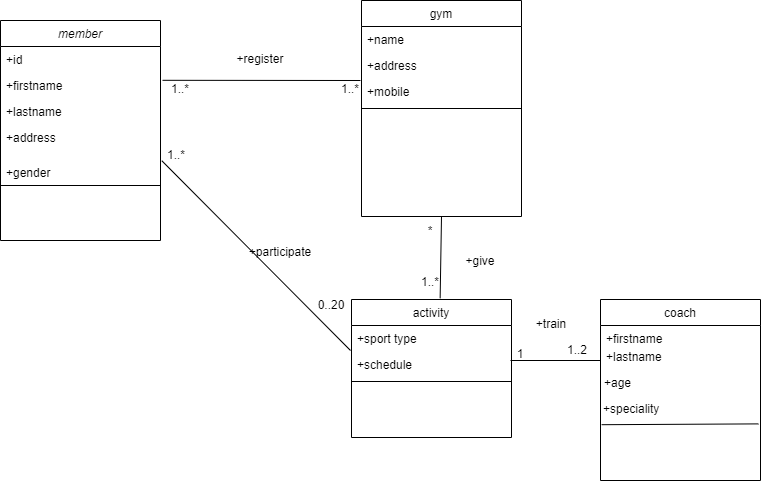

The diagram above was exported from draw.io. Its source (the exported page's mxGraphModel, read from the mxfile embedded in the PNG):
<mxGraphModel dx="1050" dy="541" grid="1" gridSize="10" guides="1" tooltips="1" connect="1" arrows="1" fold="1" page="1" pageScale="1" pageWidth="827" pageHeight="1169" math="0" shadow="0">
  <root>
    <mxCell id="WIyWlLk6GJQsqaUBKTNV-0" />
    <mxCell id="WIyWlLk6GJQsqaUBKTNV-1" parent="WIyWlLk6GJQsqaUBKTNV-0" />
    <mxCell id="zkfFHV4jXpPFQw0GAbJ--0" value="member" style="swimlane;fontStyle=2;align=center;verticalAlign=top;childLayout=stackLayout;horizontal=1;startSize=26;horizontalStack=0;resizeParent=1;resizeLast=0;collapsible=1;marginBottom=0;rounded=0;shadow=0;strokeWidth=1;" parent="WIyWlLk6GJQsqaUBKTNV-1" vertex="1">
      <mxGeometry x="40" y="20" width="160" height="220" as="geometry">
        <mxRectangle x="230" y="140" width="160" height="26" as="alternateBounds" />
      </mxGeometry>
    </mxCell>
    <mxCell id="zkfFHV4jXpPFQw0GAbJ--1" value="+id" style="text;align=left;verticalAlign=top;spacingLeft=4;spacingRight=4;overflow=hidden;rotatable=0;points=[[0,0.5],[1,0.5]];portConstraint=eastwest;" parent="zkfFHV4jXpPFQw0GAbJ--0" vertex="1">
      <mxGeometry y="26" width="160" height="26" as="geometry" />
    </mxCell>
    <mxCell id="zkfFHV4jXpPFQw0GAbJ--2" value="+firstname" style="text;align=left;verticalAlign=top;spacingLeft=4;spacingRight=4;overflow=hidden;rotatable=0;points=[[0,0.5],[1,0.5]];portConstraint=eastwest;rounded=0;shadow=0;html=0;" parent="zkfFHV4jXpPFQw0GAbJ--0" vertex="1">
      <mxGeometry y="52" width="160" height="26" as="geometry" />
    </mxCell>
    <mxCell id="zkfFHV4jXpPFQw0GAbJ--3" value="+lastname&#10;&#10;" style="text;align=left;verticalAlign=top;spacingLeft=4;spacingRight=4;overflow=hidden;rotatable=0;points=[[0,0.5],[1,0.5]];portConstraint=eastwest;rounded=0;shadow=0;html=0;" parent="zkfFHV4jXpPFQw0GAbJ--0" vertex="1">
      <mxGeometry y="78" width="160" height="26" as="geometry" />
    </mxCell>
    <mxCell id="VYBtnHju6baqjnyRJ6Wv-4" value="+address&#10;&#10;+" style="text;align=left;verticalAlign=top;spacingLeft=4;spacingRight=4;overflow=hidden;rotatable=0;points=[[0,0.5],[1,0.5]];portConstraint=eastwest;rounded=0;shadow=0;html=0;" vertex="1" parent="zkfFHV4jXpPFQw0GAbJ--0">
      <mxGeometry y="104" width="160" height="26" as="geometry" />
    </mxCell>
    <mxCell id="zkfFHV4jXpPFQw0GAbJ--6" value="activity" style="swimlane;fontStyle=0;align=center;verticalAlign=top;childLayout=stackLayout;horizontal=1;startSize=26;horizontalStack=0;resizeParent=1;resizeLast=0;collapsible=1;marginBottom=0;rounded=0;shadow=0;strokeWidth=1;" parent="WIyWlLk6GJQsqaUBKTNV-1" vertex="1">
      <mxGeometry x="391" y="299" width="160" height="138" as="geometry">
        <mxRectangle x="130" y="380" width="160" height="26" as="alternateBounds" />
      </mxGeometry>
    </mxCell>
    <mxCell id="zkfFHV4jXpPFQw0GAbJ--7" value="+sport type" style="text;align=left;verticalAlign=top;spacingLeft=4;spacingRight=4;overflow=hidden;rotatable=0;points=[[0,0.5],[1,0.5]];portConstraint=eastwest;" parent="zkfFHV4jXpPFQw0GAbJ--6" vertex="1">
      <mxGeometry y="26" width="160" height="26" as="geometry" />
    </mxCell>
    <mxCell id="zkfFHV4jXpPFQw0GAbJ--8" value="+schedule" style="text;align=left;verticalAlign=top;spacingLeft=4;spacingRight=4;overflow=hidden;rotatable=0;points=[[0,0.5],[1,0.5]];portConstraint=eastwest;rounded=0;shadow=0;html=0;" parent="zkfFHV4jXpPFQw0GAbJ--6" vertex="1">
      <mxGeometry y="52" width="160" height="26" as="geometry" />
    </mxCell>
    <mxCell id="zkfFHV4jXpPFQw0GAbJ--9" value="" style="line;html=1;strokeWidth=1;align=left;verticalAlign=middle;spacingTop=-1;spacingLeft=3;spacingRight=3;rotatable=0;labelPosition=right;points=[];portConstraint=eastwest;" parent="zkfFHV4jXpPFQw0GAbJ--6" vertex="1">
      <mxGeometry y="78" width="160" height="8" as="geometry" />
    </mxCell>
    <mxCell id="zkfFHV4jXpPFQw0GAbJ--13" value="coach" style="swimlane;fontStyle=0;align=center;verticalAlign=top;childLayout=stackLayout;horizontal=1;startSize=26;horizontalStack=0;resizeParent=1;resizeLast=0;collapsible=1;marginBottom=0;rounded=0;shadow=0;strokeWidth=1;" parent="WIyWlLk6GJQsqaUBKTNV-1" vertex="1">
      <mxGeometry x="640" y="299" width="160" height="181" as="geometry">
        <mxRectangle x="340" y="380" width="170" height="26" as="alternateBounds" />
      </mxGeometry>
    </mxCell>
    <mxCell id="zkfFHV4jXpPFQw0GAbJ--14" value="+firstname&#10;" style="text;align=left;verticalAlign=top;spacingLeft=4;spacingRight=4;overflow=hidden;rotatable=0;points=[[0,0.5],[1,0.5]];portConstraint=eastwest;" parent="zkfFHV4jXpPFQw0GAbJ--13" vertex="1">
      <mxGeometry y="26" width="160" height="26" as="geometry" />
    </mxCell>
    <mxCell id="zkfFHV4jXpPFQw0GAbJ--17" value="gym" style="swimlane;fontStyle=0;align=center;verticalAlign=top;childLayout=stackLayout;horizontal=1;startSize=26;horizontalStack=0;resizeParent=1;resizeLast=0;collapsible=1;marginBottom=0;rounded=0;shadow=0;strokeWidth=1;" parent="WIyWlLk6GJQsqaUBKTNV-1" vertex="1">
      <mxGeometry x="401" width="160" height="216" as="geometry">
        <mxRectangle x="550" y="140" width="160" height="26" as="alternateBounds" />
      </mxGeometry>
    </mxCell>
    <mxCell id="zkfFHV4jXpPFQw0GAbJ--18" value="+name" style="text;align=left;verticalAlign=top;spacingLeft=4;spacingRight=4;overflow=hidden;rotatable=0;points=[[0,0.5],[1,0.5]];portConstraint=eastwest;" parent="zkfFHV4jXpPFQw0GAbJ--17" vertex="1">
      <mxGeometry y="26" width="160" height="26" as="geometry" />
    </mxCell>
    <mxCell id="zkfFHV4jXpPFQw0GAbJ--19" value="+address" style="text;align=left;verticalAlign=top;spacingLeft=4;spacingRight=4;overflow=hidden;rotatable=0;points=[[0,0.5],[1,0.5]];portConstraint=eastwest;rounded=0;shadow=0;html=0;" parent="zkfFHV4jXpPFQw0GAbJ--17" vertex="1">
      <mxGeometry y="52" width="160" height="26" as="geometry" />
    </mxCell>
    <mxCell id="zkfFHV4jXpPFQw0GAbJ--20" value="+mobile" style="text;align=left;verticalAlign=top;spacingLeft=4;spacingRight=4;overflow=hidden;rotatable=0;points=[[0,0.5],[1,0.5]];portConstraint=eastwest;rounded=0;shadow=0;html=0;" parent="zkfFHV4jXpPFQw0GAbJ--17" vertex="1">
      <mxGeometry y="78" width="160" height="26" as="geometry" />
    </mxCell>
    <mxCell id="zkfFHV4jXpPFQw0GAbJ--23" value="" style="line;html=1;strokeWidth=1;align=left;verticalAlign=middle;spacingTop=-1;spacingLeft=3;spacingRight=3;rotatable=0;labelPosition=right;points=[];portConstraint=eastwest;" parent="zkfFHV4jXpPFQw0GAbJ--17" vertex="1">
      <mxGeometry y="104" width="160" height="8" as="geometry" />
    </mxCell>
    <mxCell id="VYBtnHju6baqjnyRJ6Wv-0" value="" style="endArrow=none;html=1;rounded=0;exitX=1.013;exitY=0.223;exitDx=0;exitDy=0;exitPerimeter=0;" edge="1" parent="WIyWlLk6GJQsqaUBKTNV-1">
      <mxGeometry width="50" height="50" relative="1" as="geometry">
        <mxPoint x="202.07999999999993" y="79.798" as="sourcePoint" />
        <mxPoint x="400" y="80" as="targetPoint" />
      </mxGeometry>
    </mxCell>
    <mxCell id="VYBtnHju6baqjnyRJ6Wv-1" value="1..*" style="text;html=1;strokeColor=none;fillColor=none;align=center;verticalAlign=middle;whiteSpace=wrap;rounded=0;" vertex="1" parent="WIyWlLk6GJQsqaUBKTNV-1">
      <mxGeometry x="190" y="74" width="60" height="30" as="geometry" />
    </mxCell>
    <mxCell id="VYBtnHju6baqjnyRJ6Wv-2" value="1..*" style="text;html=1;strokeColor=none;fillColor=none;align=center;verticalAlign=middle;whiteSpace=wrap;rounded=0;" vertex="1" parent="WIyWlLk6GJQsqaUBKTNV-1">
      <mxGeometry x="360" y="74" width="60" height="30" as="geometry" />
    </mxCell>
    <mxCell id="VYBtnHju6baqjnyRJ6Wv-3" value="" style="endArrow=none;html=1;rounded=0;exitX=0;exitY=0.75;exitDx=0;exitDy=0;entryX=1;entryY=0.75;entryDx=0;entryDy=0;" edge="1" parent="WIyWlLk6GJQsqaUBKTNV-1" source="zkfFHV4jXpPFQw0GAbJ--0" target="zkfFHV4jXpPFQw0GAbJ--0">
      <mxGeometry width="50" height="50" relative="1" as="geometry">
        <mxPoint x="390" y="310" as="sourcePoint" />
        <mxPoint x="440" y="260" as="targetPoint" />
      </mxGeometry>
    </mxCell>
    <mxCell id="VYBtnHju6baqjnyRJ6Wv-5" value="+gender" style="text;align=left;verticalAlign=top;spacingLeft=4;spacingRight=4;overflow=hidden;rotatable=0;points=[[0,0.5],[1,0.5]];portConstraint=eastwest;rounded=0;shadow=0;html=0;" vertex="1" parent="WIyWlLk6GJQsqaUBKTNV-1">
      <mxGeometry x="40" y="159" width="160" height="26" as="geometry" />
    </mxCell>
    <mxCell id="VYBtnHju6baqjnyRJ6Wv-6" value="+lastname" style="text;align=left;verticalAlign=top;spacingLeft=4;spacingRight=4;overflow=hidden;rotatable=0;points=[[0,0.5],[1,0.5]];portConstraint=eastwest;" vertex="1" parent="WIyWlLk6GJQsqaUBKTNV-1">
      <mxGeometry x="640" y="343" width="160" height="26" as="geometry" />
    </mxCell>
    <mxCell id="VYBtnHju6baqjnyRJ6Wv-7" value="+age" style="text;align=left;verticalAlign=top;spacingLeft=4;spacingRight=4;overflow=hidden;rotatable=0;points=[[0,0.5],[1,0.5]];portConstraint=eastwest;" vertex="1" parent="WIyWlLk6GJQsqaUBKTNV-1">
      <mxGeometry x="638" y="369" width="160" height="26" as="geometry" />
    </mxCell>
    <mxCell id="VYBtnHju6baqjnyRJ6Wv-8" value="+speciality" style="text;align=left;verticalAlign=top;spacingLeft=4;spacingRight=4;overflow=hidden;rotatable=0;points=[[0,0.5],[1,0.5]];portConstraint=eastwest;" vertex="1" parent="WIyWlLk6GJQsqaUBKTNV-1">
      <mxGeometry x="637" y="395" width="160" height="26" as="geometry" />
    </mxCell>
    <mxCell id="VYBtnHju6baqjnyRJ6Wv-9" value="" style="endArrow=none;html=1;rounded=0;entryX=1.006;entryY=1.092;entryDx=0;entryDy=0;entryPerimeter=0;exitX=0.026;exitY=1.123;exitDx=0;exitDy=0;exitPerimeter=0;" edge="1" parent="WIyWlLk6GJQsqaUBKTNV-1" source="VYBtnHju6baqjnyRJ6Wv-8" target="VYBtnHju6baqjnyRJ6Wv-8">
      <mxGeometry width="50" height="50" relative="1" as="geometry">
        <mxPoint x="620" y="410" as="sourcePoint" />
        <mxPoint x="440" y="260" as="targetPoint" />
      </mxGeometry>
    </mxCell>
    <mxCell id="VYBtnHju6baqjnyRJ6Wv-10" value="" style="endArrow=none;html=1;rounded=0;exitX=1.008;exitY=0.046;exitDx=0;exitDy=0;exitPerimeter=0;" edge="1" parent="WIyWlLk6GJQsqaUBKTNV-1" source="VYBtnHju6baqjnyRJ6Wv-5">
      <mxGeometry width="50" height="50" relative="1" as="geometry">
        <mxPoint x="390" y="310" as="sourcePoint" />
        <mxPoint x="390" y="350" as="targetPoint" />
      </mxGeometry>
    </mxCell>
    <mxCell id="VYBtnHju6baqjnyRJ6Wv-11" value="" style="endArrow=none;html=1;rounded=0;entryX=0.5;entryY=1;entryDx=0;entryDy=0;exitX=0.554;exitY=-0.009;exitDx=0;exitDy=0;exitPerimeter=0;" edge="1" parent="WIyWlLk6GJQsqaUBKTNV-1" source="zkfFHV4jXpPFQw0GAbJ--6" target="zkfFHV4jXpPFQw0GAbJ--17">
      <mxGeometry width="50" height="50" relative="1" as="geometry">
        <mxPoint x="390" y="310" as="sourcePoint" />
        <mxPoint x="440" y="260" as="targetPoint" />
      </mxGeometry>
    </mxCell>
    <mxCell id="VYBtnHju6baqjnyRJ6Wv-12" value="1..*" style="text;html=1;strokeColor=none;fillColor=none;align=center;verticalAlign=middle;whiteSpace=wrap;rounded=0;" vertex="1" parent="WIyWlLk6GJQsqaUBKTNV-1">
      <mxGeometry x="186" y="140" width="60" height="30" as="geometry" />
    </mxCell>
    <mxCell id="VYBtnHju6baqjnyRJ6Wv-13" value="0..20" style="text;html=1;strokeColor=none;fillColor=none;align=center;verticalAlign=middle;whiteSpace=wrap;rounded=0;" vertex="1" parent="WIyWlLk6GJQsqaUBKTNV-1">
      <mxGeometry x="341" y="290" width="60" height="30" as="geometry" />
    </mxCell>
    <mxCell id="VYBtnHju6baqjnyRJ6Wv-15" value="*" style="text;html=1;strokeColor=none;fillColor=none;align=center;verticalAlign=middle;whiteSpace=wrap;rounded=0;" vertex="1" parent="WIyWlLk6GJQsqaUBKTNV-1">
      <mxGeometry x="440" y="216" width="60" height="30" as="geometry" />
    </mxCell>
    <mxCell id="VYBtnHju6baqjnyRJ6Wv-18" value="1..*" style="text;html=1;strokeColor=none;fillColor=none;align=center;verticalAlign=middle;whiteSpace=wrap;rounded=0;" vertex="1" parent="WIyWlLk6GJQsqaUBKTNV-1">
      <mxGeometry x="440" y="267" width="60" height="30" as="geometry" />
    </mxCell>
    <mxCell id="VYBtnHju6baqjnyRJ6Wv-19" value="" style="endArrow=none;html=1;rounded=0;" edge="1" parent="WIyWlLk6GJQsqaUBKTNV-1">
      <mxGeometry width="50" height="50" relative="1" as="geometry">
        <mxPoint x="550" y="360" as="sourcePoint" />
        <mxPoint x="640" y="360" as="targetPoint" />
      </mxGeometry>
    </mxCell>
    <mxCell id="VYBtnHju6baqjnyRJ6Wv-21" value="1" style="text;html=1;strokeColor=none;fillColor=none;align=center;verticalAlign=middle;whiteSpace=wrap;rounded=0;" vertex="1" parent="WIyWlLk6GJQsqaUBKTNV-1">
      <mxGeometry x="530" y="339" width="60" height="30" as="geometry" />
    </mxCell>
    <mxCell id="VYBtnHju6baqjnyRJ6Wv-22" value="1..2" style="text;html=1;strokeColor=none;fillColor=none;align=center;verticalAlign=middle;whiteSpace=wrap;rounded=0;" vertex="1" parent="WIyWlLk6GJQsqaUBKTNV-1">
      <mxGeometry x="587" y="335" width="60" height="30" as="geometry" />
    </mxCell>
    <mxCell id="VYBtnHju6baqjnyRJ6Wv-23" value="+register" style="text;html=1;strokeColor=none;fillColor=none;align=center;verticalAlign=middle;whiteSpace=wrap;rounded=0;" vertex="1" parent="WIyWlLk6GJQsqaUBKTNV-1">
      <mxGeometry x="270" y="44" width="60" height="30" as="geometry" />
    </mxCell>
    <mxCell id="VYBtnHju6baqjnyRJ6Wv-24" value="+participate" style="text;html=1;strokeColor=none;fillColor=none;align=center;verticalAlign=middle;whiteSpace=wrap;rounded=0;rotation=0;" vertex="1" parent="WIyWlLk6GJQsqaUBKTNV-1">
      <mxGeometry x="260" y="237" width="120" height="30" as="geometry" />
    </mxCell>
    <mxCell id="VYBtnHju6baqjnyRJ6Wv-25" value="+give" style="text;html=1;strokeColor=none;fillColor=none;align=center;verticalAlign=middle;whiteSpace=wrap;rounded=0;" vertex="1" parent="WIyWlLk6GJQsqaUBKTNV-1">
      <mxGeometry x="490" y="246" width="60" height="30" as="geometry" />
    </mxCell>
    <mxCell id="VYBtnHju6baqjnyRJ6Wv-26" value="+train" style="text;html=1;strokeColor=none;fillColor=none;align=center;verticalAlign=middle;whiteSpace=wrap;rounded=0;" vertex="1" parent="WIyWlLk6GJQsqaUBKTNV-1">
      <mxGeometry x="561" y="309" width="60" height="30" as="geometry" />
    </mxCell>
  </root>
</mxGraphModel>